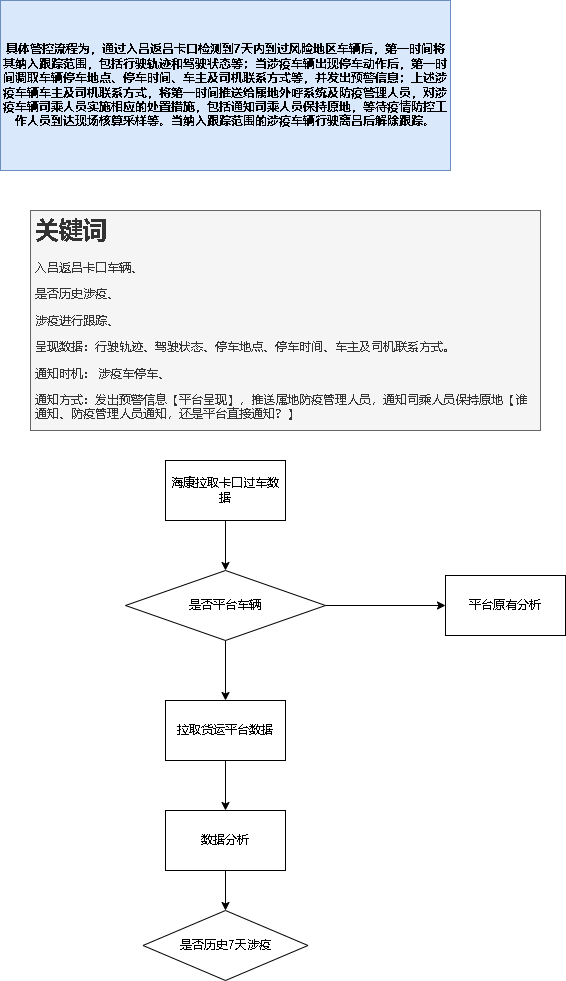

The diagram above was exported from draw.io. Its source (the exported page's mxGraphModel, read from the mxfile embedded in the PNG):
<mxGraphModel dx="1038" dy="539" grid="1" gridSize="10" guides="1" tooltips="1" connect="1" arrows="1" fold="1" page="1" pageScale="1" pageWidth="827" pageHeight="1169" math="0" shadow="0">
  <root>
    <mxCell id="0" />
    <mxCell id="1" parent="0" />
    <mxCell id="M35Ur3ssXZij2Vve0rYK-1" value="具体管控流程为，通过入吕返吕卡口检测到7天内到过风险地区车辆后，第一时间将其纳入跟踪范围，包括行驶轨迹和驾驶状态等；当涉疫车辆出现停车动作后，第一时间调取车辆停车地点、停车时间、车主及司机联系方式等，并发出预警信息；上述涉疫车辆车主及司机联系方式，将第一时间推送给属地外呼系统及防疫管理人员，对涉疫车辆司乘人员实施相应的处置措施，包括通知司乘人员保持原地，等待疫情防控工作人员到达现场核算采样等。当纳入跟踪范围的涉疫车辆行驶离吕后解除跟踪。" style="rounded=0;whiteSpace=wrap;html=1;fontStyle=1;fillColor=#dae8fc;strokeColor=#6c8ebf;" vertex="1" parent="1">
      <mxGeometry x="20" width="450" height="170" as="geometry" />
    </mxCell>
    <mxCell id="M35Ur3ssXZij2Vve0rYK-4" value="&lt;h1&gt;关键词&lt;/h1&gt;&lt;p&gt;入吕返吕卡口车辆、&lt;/p&gt;&lt;p&gt;是否历史涉疫、&lt;/p&gt;&lt;p&gt;涉疫进行跟踪、&lt;/p&gt;&lt;p&gt;呈现数据：行驶轨迹、驾驶状态、停车地点、停车时间、车主及司机联系方式。&lt;/p&gt;&lt;p&gt;通知时机： 涉疫车停车、&lt;/p&gt;&lt;p&gt;通知方式：发出预警信息【平台呈现】，推送属地防疫管理人员，通知司乘人员保持原地【谁通知、防疫管理人员通知，还是平台直接通知？】&lt;/p&gt;&lt;p&gt;取消跟踪：车辆驶离吕。&lt;/p&gt;" style="text;html=1;strokeColor=#666666;fillColor=#f5f5f5;spacing=5;spacingTop=-20;whiteSpace=wrap;overflow=hidden;rounded=0;fontColor=#333333;" vertex="1" parent="1">
      <mxGeometry x="50" y="210" width="510" height="220" as="geometry" />
    </mxCell>
    <mxCell id="M35Ur3ssXZij2Vve0rYK-9" value="" style="edgeStyle=orthogonalEdgeStyle;rounded=0;orthogonalLoop=1;jettySize=auto;html=1;" edge="1" parent="1" source="M35Ur3ssXZij2Vve0rYK-5" target="M35Ur3ssXZij2Vve0rYK-8">
      <mxGeometry relative="1" as="geometry" />
    </mxCell>
    <mxCell id="M35Ur3ssXZij2Vve0rYK-11" value="" style="edgeStyle=orthogonalEdgeStyle;rounded=0;orthogonalLoop=1;jettySize=auto;html=1;" edge="1" parent="1" source="M35Ur3ssXZij2Vve0rYK-5" target="M35Ur3ssXZij2Vve0rYK-10">
      <mxGeometry relative="1" as="geometry" />
    </mxCell>
    <mxCell id="M35Ur3ssXZij2Vve0rYK-5" value="是否平台车辆" style="rhombus;whiteSpace=wrap;html=1;" vertex="1" parent="1">
      <mxGeometry x="145" y="570" width="200" height="70" as="geometry" />
    </mxCell>
    <mxCell id="M35Ur3ssXZij2Vve0rYK-7" style="edgeStyle=orthogonalEdgeStyle;rounded=0;orthogonalLoop=1;jettySize=auto;html=1;entryX=0.5;entryY=0;entryDx=0;entryDy=0;" edge="1" parent="1" source="M35Ur3ssXZij2Vve0rYK-6" target="M35Ur3ssXZij2Vve0rYK-5">
      <mxGeometry relative="1" as="geometry" />
    </mxCell>
    <mxCell id="M35Ur3ssXZij2Vve0rYK-6" value="海康拉取卡口过车数据" style="rounded=0;whiteSpace=wrap;html=1;" vertex="1" parent="1">
      <mxGeometry x="185" y="460" width="120" height="60" as="geometry" />
    </mxCell>
    <mxCell id="M35Ur3ssXZij2Vve0rYK-8" value="平台原有分析" style="whiteSpace=wrap;html=1;" vertex="1" parent="1">
      <mxGeometry x="465" y="575" width="120" height="60" as="geometry" />
    </mxCell>
    <mxCell id="M35Ur3ssXZij2Vve0rYK-13" value="" style="edgeStyle=orthogonalEdgeStyle;rounded=0;orthogonalLoop=1;jettySize=auto;html=1;" edge="1" parent="1" source="M35Ur3ssXZij2Vve0rYK-10" target="M35Ur3ssXZij2Vve0rYK-12">
      <mxGeometry relative="1" as="geometry" />
    </mxCell>
    <mxCell id="M35Ur3ssXZij2Vve0rYK-10" value="拉取货运平台数据" style="whiteSpace=wrap;html=1;" vertex="1" parent="1">
      <mxGeometry x="185" y="700" width="120" height="60" as="geometry" />
    </mxCell>
    <mxCell id="M35Ur3ssXZij2Vve0rYK-15" value="" style="edgeStyle=orthogonalEdgeStyle;rounded=0;orthogonalLoop=1;jettySize=auto;html=1;" edge="1" parent="1" source="M35Ur3ssXZij2Vve0rYK-12" target="M35Ur3ssXZij2Vve0rYK-14">
      <mxGeometry relative="1" as="geometry" />
    </mxCell>
    <mxCell id="M35Ur3ssXZij2Vve0rYK-12" value="数据分析" style="whiteSpace=wrap;html=1;" vertex="1" parent="1">
      <mxGeometry x="185" y="810" width="120" height="60" as="geometry" />
    </mxCell>
    <mxCell id="M35Ur3ssXZij2Vve0rYK-14" value="是否历史7天涉疫" style="rhombus;whiteSpace=wrap;html=1;fontFamily=Helvetica;fontSize=12;fontColor=default;align=center;strokeColor=default;fillColor=default;" vertex="1" parent="1">
      <mxGeometry x="162.5" y="910" width="165" height="70" as="geometry" />
    </mxCell>
  </root>
</mxGraphModel>